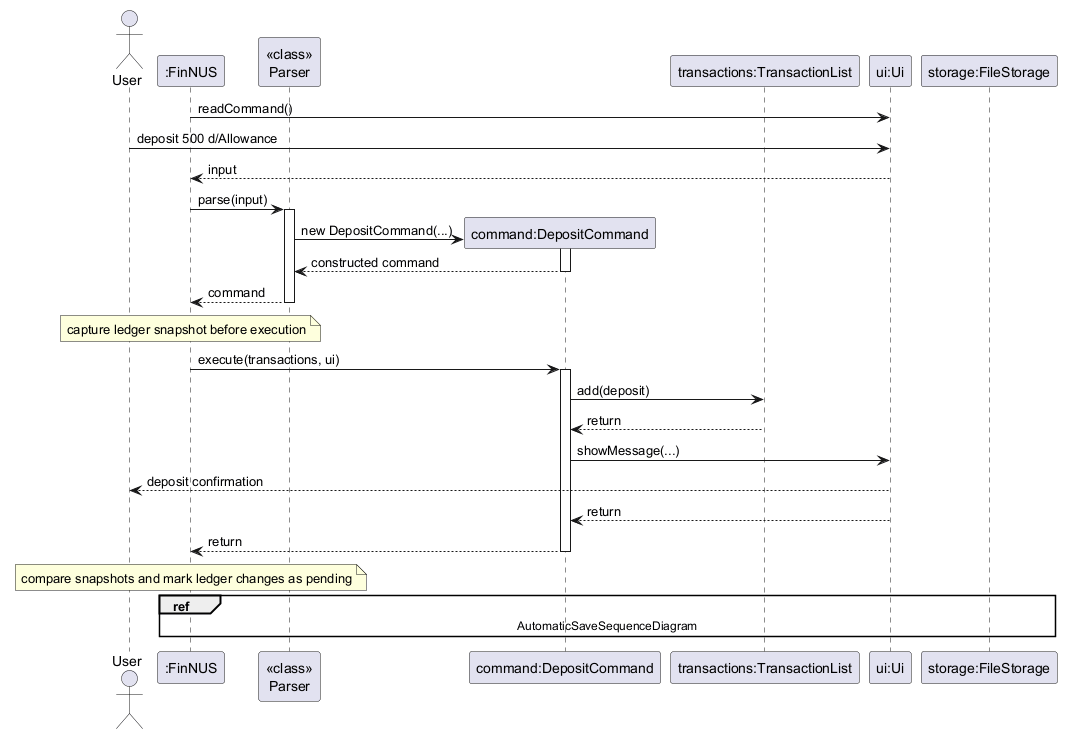

The diagram above was rendered by PlantUML. Its source (embedded in the PNG):
@startuml CommandExecutionSequenceDiagram
' One successful SGD deposit after setup; saving is allowed.
' Transaction construction and snapshot internals are omitted.
actor User
participant ":FinNUS" as FinNUS
participant "<<class>>\nParser" as Parser
participant "command:DepositCommand" as Deposit
participant "transactions:TransactionList" as Ledger
participant "ui:Ui" as Ui
participant "storage:FileStorage" as Storage

FinNUS -> Ui: readCommand()
User -> Ui: deposit 500 d/Allowance
Ui --> FinNUS: input
FinNUS -> Parser: parse(input)
activate Parser
create Deposit
Parser -> Deposit: new DepositCommand(...)
activate Deposit
Deposit --> Parser: constructed command
deactivate Deposit
Parser --> FinNUS: command
deactivate Parser

note over FinNUS: capture ledger snapshot before execution
FinNUS -> Deposit: execute(transactions, ui)
activate Deposit
Deposit -> Ledger: add(deposit)
Ledger --> Deposit: return
Deposit -> Ui: showMessage(...)
Ui --> User: deposit confirmation
Ui --> Deposit: return
Deposit --> FinNUS: return
deactivate Deposit

note over FinNUS: compare snapshots and mark ledger changes as pending
ref over FinNUS, Storage
    AutomaticSaveSequenceDiagram
end ref
@enduml